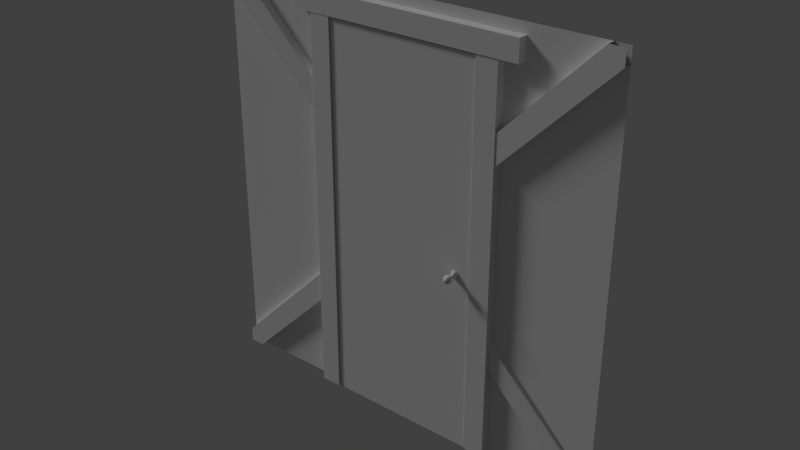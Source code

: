 # Source: murPorte.blend  (saved by Blender 2.73.0; exported with 4.5.12 LTS)
import bpy
from mathutils import Matrix  # noqa: F401  (used for matrix-valued properties, if any)

bpy.ops.wm.read_factory_settings(use_empty=True)
scene = bpy.context.scene
scene.name = 'Scene'

# ---- collections
col_collection_1 = bpy.data.collections.new('Collection 1'); scene.collection.children.link(col_collection_1)

# ---- world
world_world = bpy.data.worlds.new('World'); scene.world = world_world
world_world.color = (0.05088, 0.05088, 0.05088)
world_world.use_sun_shadow = False
world_world.sun_shadow_jitter_overblur = 0.0
world_world.cycles.sampling_method = 'MANUAL'
world_world.cycles.sample_map_resolution = 256

# ---- lights
light_sun = bpy.data.lights.new('Sun', 'SUN')
light_sun.transmission_factor = 0.0
light_sun.angle = 0.1993
light_sun.energy = 1.0
light_sun.shadow_buffer_clip_start = 0.5
light_sun.shadow_soft_size = 0.1
light_sun.shadow_cascade_max_distance = 1000.0
light_sun.cycles.use_multiple_importance_sampling = False

# ---- meshes
me_cube_006 = bpy.data.meshes.new('Cube.006')
me_cube_006.from_pydata([(0.03225, -0.0549, 0.03685), (0.0297, 0.008995, 0.0343), (0.06036, 0.008995, 0.0343), (0.05781, -0.0549, 0.03685), (0.03225, -0.0549, 0.06241), (0.0297, 0.008995, 0.06496), (0.06036, 0.008995, 0.06496), (0.05781, -0.0549, 0.06241), (0.03161, -0.03802, 0.06306), (0.03814, -0.01451, 0.05653), (0.03814, -0.01451, 0.04274), (0.03161, -0.03802, 0.03621), (0.05193, -0.01451, 0.05653), (0.05846, -0.03802, 0.06306), (0.05846, -0.03802, 0.03621), (0.05193, -0.01451, 0.04274), (0.04503, 0.008995, 0.06961), (0.04503, 0.008995, 0.02965), (0.04503, -0.0549, 0.06629), (0.04503, -0.0549, 0.03298), (0.04503, -0.03802, 0.06713), (0.04503, -0.01451, 0.05862), (0.04503, -0.03802, 0.03214), (0.04503, -0.01451, 0.04064), (0.02838, -0.0549, 0.04963), (0.02505, 0.008995, 0.04963), (0.06501, 0.008995, 0.04963), (0.06169, -0.0549, 0.04963), (0.05402, -0.01451, 0.04963), (0.06253, -0.03802, 0.04963), (0.02754, -0.03802, 0.04963), (0.03604, -0.01451, 0.04963), (0.04503, -0.06152, 0.04963), (0.04503, 0.008995, 0.04963)], [], [(31, 25, 1, 10), (33, 26, 2, 17), (29, 27, 3, 14), (32, 24, 0, 19), (23, 17, 2, 15), (21, 16, 5, 9), (18, 20, 8, 4), (20, 21, 9, 8), (19, 22, 14, 3), (22, 23, 15, 14), (26, 28, 15, 2), (28, 29, 14, 15), (24, 30, 11, 0), (30, 31, 10, 11), (11, 10, 23, 22), (0, 11, 22, 19), (13, 12, 21, 20), (7, 13, 20, 18), (12, 6, 16, 21), (10, 1, 17, 23), (27, 32, 19, 3), (25, 33, 17, 1), (5, 16, 33, 25), (7, 18, 32, 27), (8, 9, 31, 30), (4, 8, 30, 24), (12, 13, 29, 28), (6, 12, 28, 26), (18, 4, 24, 32), (13, 7, 27, 29), (16, 6, 26, 33), (9, 5, 25, 31)])
me_cube_006.polygons.foreach_set('use_smooth', [True] * 32)
_uv = me_cube_006.uv_layers.new(name='UVMap')
_uv.uv.foreach_set('vector', [0.8879, 0.2343, 0.8635, 0.0, 1.0, 0.002137, 0.9493, 0.2353, 0.1629, 0.8133, 0.2123, 0.6266, 0.3258, 0.7135, 0.3258, 0.8699, 0.1142, 0.4597, 0.1143, 0.6248, 0.01968, 0.6266, 0.01479, 0.4616, 0.455, 0.7857, 0.5963, 0.8291, 0.534, 0.9373, 0.4209, 0.9373, 0.6379, 0.2343, 0.6135, 0.0, 0.75, 0.002137, 0.6993, 0.2353, 0.3879, 0.2343, 0.3635, 0.0, 0.5, 0.002137, 0.4493, 0.2353, 0.3643, 0.6248, 0.3642, 0.4597, 0.4837, 0.4616, 0.4781, 0.6266, 0.3642, 0.4597, 0.3879, 0.2343, 0.4493, 0.2353, 0.4837, 0.4616, 0.6143, 0.6248, 0.6142, 0.4597, 0.7337, 0.4616, 0.7281, 0.6266, 0.6142, 0.4597, 0.6379, 0.2343, 0.6993, 0.2353, 0.7337, 0.4616, 0.1135, 0.0, 0.1379, 0.2343, 0.08685, 0.2353, 0.0, 0.002137, 0.1379, 0.2343, 0.1142, 0.4597, 0.01479, 0.4616, 0.08685, 0.2353, 0.8643, 0.6248, 0.8642, 0.4597, 0.9837, 0.4616, 0.9781, 0.6266, 0.8642, 0.4597, 0.8879, 0.2343, 0.9493, 0.2353, 0.9837, 0.4616, 0.5148, 0.4616, 0.5868, 0.2353, 0.6379, 0.2343, 0.6142, 0.4597, 0.5197, 0.6266, 0.5148, 0.4616, 0.6142, 0.4597, 0.6143, 0.6248, 0.2648, 0.4616, 0.3368, 0.2353, 0.3879, 0.2343, 0.3642, 0.4597, 0.2697, 0.6266, 0.2648, 0.4616, 0.3642, 0.4597, 0.3643, 0.6248, 0.3368, 0.2353, 0.25, 0.002137, 0.3635, 0.0, 0.3879, 0.2343, 0.5868, 0.2353, 0.5, 0.002137, 0.6135, 0.0, 0.6379, 0.2343, 0.3258, 0.7348, 0.455, 0.7857, 0.4209, 0.9373, 0.3265, 0.865, 0.1135, 1.0, 0.1629, 0.8133, 0.3258, 0.8699, 0.25, 1.0, 6.347e-08, 0.9131, 0.0, 0.7567, 0.1629, 0.8133, 0.1135, 1.0, 0.388, 0.6266, 0.5011, 0.6266, 0.455, 0.7857, 0.3258, 0.7348, 0.7648, 0.4616, 0.8368, 0.2353, 0.8879, 0.2343, 0.8642, 0.4597, 0.7697, 0.6266, 0.7648, 0.4616, 0.8642, 0.4597, 0.8643, 0.6248, 0.1993, 0.2353, 0.2337, 0.4616, 0.1142, 0.4597, 0.1379, 0.2343, 0.25, 0.002137, 0.1993, 0.2353, 0.1379, 0.2343, 0.1135, 0.0, 0.5011, 0.6266, 0.5956, 0.6989, 0.5963, 0.8291, 0.455, 0.7857, 0.2337, 0.4616, 0.2281, 0.6266, 0.1143, 0.6248, 0.1142, 0.4597, 0.0, 0.7567, 0.07581, 0.6266, 0.2123, 0.6266, 0.1629, 0.8133, 0.8368, 0.2353, 0.75, 0.002137, 0.8635, 0.0, 0.8879, 0.2343])
me_cube_006.use_remesh_preserve_volume = False
me_cube_006.use_remesh_preserve_attributes = False
me_cube_006.use_mirror_vertex_groups = False
me_cube_006.update()
me_cube = bpy.data.meshes.new('Cube')
me_cube.from_pydata([(-0.3737, -0.03686, -1.0), (-0.3737, -0.0154, -1.0), (0.3737, -0.0154, -1.0), (0.3737, -0.03686, -1.0), (-0.3737, -0.03686, 0.8428), (-0.3737, -0.0154, 0.8428), (0.3737, -0.0154, 0.8428), (0.3737, -0.03686, 0.8428)], [], [(4, 5, 1, 0), (6, 7, 3, 2), (7, 4, 0, 3), (0, 1, 2, 3), (7, 6, 5, 4)])
_uv = me_cube.uv_layers.new(name='UVMap')
_uv.uv.foreach_set('vector', [0.897, 0.0, 0.9227, 0.0, 0.9227, 1.0, 0.897, 1.0, 0.9227, 0.0, 0.9485, 0.0, 0.9485, 1.0, 0.9227, 1.0, 0.0, 6.469e-08, 0.897, 0.0, 0.897, 1.0, 1.789e-07, 1.0, 1.0, 0.4055, 0.9742, 0.4055, 0.9742, 0.0, 1.0, 0.0, 0.9485, 0.0, 0.9742, 0.0, 0.9742, 0.4055, 0.9485, 0.4055])
me_cube.use_remesh_preserve_volume = False
me_cube.use_remesh_preserve_attributes = False
me_cube.use_mirror_vertex_groups = False
me_cube.update()
me_cube_005 = bpy.data.meshes.new('Cube.005')
me_cube_005.from_pydata([(-1.0, -2.0, -0.5356), (-1.0, -5.96e-08, -0.5356), (1.0, -5.96e-08, -0.5356), (1.0, -2.0, -0.5356), (-1.0, -2.0, 0.4005), (-1.0, -5.96e-08, 0.4005), (1.0, -5.96e-08, 0.4005), (1.0, -2.0, 0.4005)], [], [(4, 5, 1, 0), (6, 7, 3, 2), (7, 4, 0, 3), (4, 7, 6, 5)])
_uv = me_cube_005.uv_layers.new(name='UVMap')
_uv.uv.foreach_set('vector', [7.697e-08, 1.0, 0.0, 0.5, 0.2417, 0.5, 0.2417, 1.0, 0.5165, 0.5, 0.5165, 8.941e-08, 0.7583, 0.0, 0.7583, 0.5, 0.7583, 0.5, 0.7583, 2.831e-07, 1.0, 0.0, 1.0, 0.5, 3.079e-08, 0.5, 0.0, 8.941e-08, 0.5165, 0.0, 0.5165, 0.5])
me_cube_005.use_remesh_preserve_volume = False
me_cube_005.use_remesh_preserve_attributes = False
me_cube_005.use_mirror_vertex_groups = False
me_cube_005.update()
me_cube_004 = bpy.data.meshes.new('Cube.004')
me_cube_004.from_pydata([(-1.0, -2.0, -0.536), (-1.0, -5.96e-08, -0.536), (1.0, -5.96e-08, -0.536), (1.0, -2.0, -0.536), (-1.0, -2.0, 0.4005), (-1.0, -5.96e-08, 0.4005), (1.0, -5.96e-08, 0.4005), (1.0, -2.0, 0.4005)], [], [(4, 5, 1, 0), (6, 7, 3, 2), (7, 4, 0, 3), (4, 7, 6, 5)])
_uv = me_cube_004.uv_layers.new(name='UVMap')
_uv.uv.foreach_set('vector', [4.617e-08, 1.0, 0.0, 0.5, 0.2418, 0.5, 0.2418, 1.0, 0.5164, 0.5, 0.5164, 8.941e-08, 0.7582, 0.0, 0.7582, 0.5, 0.7582, 0.5, 0.7582, 2.831e-07, 1.0, 0.0, 1.0, 0.5, 3.078e-08, 0.5, 0.0, 8.941e-08, 0.5164, 0.0, 0.5164, 0.5])
me_cube_004.use_remesh_preserve_volume = False
me_cube_004.use_remesh_preserve_attributes = False
me_cube_004.use_mirror_vertex_groups = False
me_cube_004.update()
me_cube_003 = bpy.data.meshes.new('Cube.003')
me_cube_003.from_pydata([(-1.0, -2.0, -1.365), (-1.0, 0.0, -1.365), (1.0, 0.0, -1.365), (1.0, -2.0, -1.365), (-1.0, -2.0, 1.364), (-1.0, 0.0, 1.364), (1.0, 0.0, 1.364), (1.0, -2.0, 1.364), (-9.537e-07, -2.0, 1.414), (0.0, -2.0, -1.415), (-1.0, -2.0, 0.5921), (-1.0, 0.0, 0.5921), (1.0, 0.0, 0.5921), (1.0, -2.0, 0.5921), (-6.839e-07, -2.0, 0.6138), (-1.0, 0.0, -0.6317), (1.0, 0.0, -0.5507), (1.0, -2.0, -0.5507), (-2.845e-07, -2.0, -0.5708), (-1.0, -2.0, -0.6317)], [], [(19, 15, 1, 0), (16, 17, 3, 2), (18, 19, 0, 9), (17, 18, 9, 3), (7, 8, 14, 13), (8, 4, 10, 14), (6, 7, 13, 12), (4, 5, 11, 10)])
_uv = me_cube_003.uv_layers.new(name='UVMap')
_uv.uv.foreach_set('vector', [0.8161, 0.5, 0.8161, 1.602e-08, 1.0, 0.0, 1.0, 0.5, 0.418, 0.5, 0.418, 0.0, 0.6223, 0.0, 0.6223, 0.5, 0.2117, 0.2501, 0.2015, 0.5003, 0.01761, 0.504, 0.0, 0.2543, 0.2117, 0.0, 0.2117, 0.2501, 0.0, 0.2543, 0.007484, 0.004104, 0.2243, 0.5, 0.2117, 0.25, 0.4126, 0.25, 0.418, 0.5, 0.2117, 0.25, 0.2243, 0.0, 0.418, 2.98e-08, 0.4126, 0.25, 0.6223, 0.5, 0.6223, 5.96e-08, 0.8161, 0.0, 0.8161, 0.5, 0.2117, 1.0, 0.2117, 0.5, 0.4055, 0.5, 0.4055, 1.0])
me_cube_003.use_remesh_preserve_volume = False
me_cube_003.use_remesh_preserve_attributes = False
me_cube_003.use_mirror_vertex_groups = False
me_cube_003.update()
me_cube_002 = bpy.data.meshes.new('Cube.002')
me_cube_002.from_pydata([(-1.0, -2.0, -1.366), (-1.0, 0.0, -1.366), (1.0, 0.0, -1.366), (1.0, -2.0, -1.366), (-1.0, -2.0, 1.367), (-1.0, 0.0, 1.367), (1.0, 0.0, 1.367), (1.0, -2.0, 1.367), (8.345e-07, -2.0, 1.417), (-7.153e-07, -2.0, -1.416), (-1.0, -2.0, 0.5948), (-1.0, 0.0, 0.5948), (1.0, 0.0, 0.5739), (1.0, -2.0, 0.5884), (3.61e-07, -2.0, 0.5512), (-1.0, -0.0442, -0.53), (0.9997, -0.0373, -0.621), (0.9997, -2.037, -0.621), (-0.0003077, -2.043, -0.5509), (-1.0, -2.043, -0.5464)], [], [(19, 15, 1, 0), (16, 17, 3, 2), (18, 19, 0, 9), (17, 18, 9, 3), (7, 8, 14, 13), (8, 4, 10, 14), (6, 7, 13, 12), (4, 5, 11, 10)])
_uv = me_cube_002.uv_layers.new(name='UVMap')
_uv.uv.foreach_set('vector', [0.764, 0.0, 0.764, 0.4952, 0.5152, 0.5044, 0.5201, 0.00906, 0.764, 0.9908, 0.764, 0.4954, 0.9857, 0.5046, 0.9857, 1.0, 0.2577, 0.2487, 0.2577, 0.4964, 0.01356, 0.4954, 0.0, 0.2476, 0.2381, 0.0008858, 0.2577, 0.2487, 0.0, 0.2476, 0.0162, 0.0, 0.2725, 0.4954, 0.2577, 0.2477, 0.5152, 0.2477, 0.5041, 0.4954, 0.2577, 0.2477, 0.2725, 0.0, 0.5022, 2.953e-08, 0.5152, 0.2477, 0.764, 0.4954, 0.764, 8.858e-08, 0.9957, 0.0, 1.0, 0.4954, 0.2577, 0.9908, 0.2577, 0.4954, 0.4874, 0.4954, 0.4874, 0.9908])
me_cube_002.use_remesh_preserve_volume = False
me_cube_002.use_remesh_preserve_attributes = False
me_cube_002.use_mirror_vertex_groups = False
me_cube_002.update()
me_cube_001 = bpy.data.meshes.new('Cube.001')
me_cube_001.from_pydata([(-1.0, -2.0, -0.5723), (-1.0, -1.192e-07, -0.5723), (1.0, -1.192e-07, -0.5723), (1.0, -2.0, -0.5723), (-1.0, -2.0, 0.5723), (-1.0, -1.192e-07, 0.5723), (1.0, -1.192e-07, 0.5723), (1.0, -2.0, 0.5723)], [], [(4, 5, 1, 0), (6, 7, 3, 2), (7, 4, 0, 3), (1, 2, 3, 0), (4, 7, 6, 5)])
_uv = me_cube_001.uv_layers.new(name='UVMap')
_uv.uv.foreach_set('vector', [0.7331, 1.0, 0.7331, 0.5, 1.0, 0.5, 1.0, 1.0, 0.7331, 0.5, 0.7331, 1.192e-07, 1.0, 0.0, 1.0, 0.5, 0.4663, 0.5, 0.4663, 1.937e-07, 0.7331, 0.0, 0.7331, 0.5, 0.4663, 0.5, 0.4663, 1.0, 0.0, 1.0, 2.779e-08, 0.5, 2.779e-08, 0.5, 0.0, 1.043e-07, 0.4663, 0.0, 0.4663, 0.5])
me_cube_001.use_remesh_preserve_volume = False
me_cube_001.use_remesh_preserve_attributes = False
me_cube_001.use_mirror_vertex_groups = False
me_cube_001.update()
me_plane = bpy.data.meshes.new('Plane')
me_plane.from_pydata([(-1.0, 0.0, 0.0), (1.0, 0.0, 0.0), (-1.0, 2.0, 0.0), (1.0, 2.0, 0.0)], [], [(0, 1, 3, 2)])
_uv = me_plane.uv_layers.new(name='UVMap')
_uv.uv.foreach_set('vector', [0.0001, 9.998e-05, 0.9999, 9.998e-05, 0.9999, 0.9999, 9.998e-05, 0.9999])
me_plane.use_remesh_preserve_volume = False
me_plane.use_remesh_preserve_attributes = False
me_plane.use_mirror_vertex_groups = False
me_plane.update()

# ---- objects
ob_sun = bpy.data.objects.new('Sun', light_sun)
ob_cube_001 = bpy.data.objects.new('Cube.001', me_cube_006)
ob_cube = bpy.data.objects.new('Cube', me_cube)
ob_poutred = bpy.data.objects.new('poutred', me_cube_005)
ob_poutreg = bpy.data.objects.new('poutreg', me_cube_004)
ob_poutre2 = bpy.data.objects.new('poutre2', me_cube_003)
ob_poutre1 = bpy.data.objects.new('poutre1', me_cube_002)
ob_poutre0 = bpy.data.objects.new('poutre0', me_cube_001)
ob_mur = bpy.data.objects.new('mur', me_plane)

# ---- transforms, parenting, visibility, modifiers, constraints
ob_sun.location = (0.9226, -0.0137, 0.8289)
ob_sun.rotation_euler = (0.462, -0.814, -0.2865)
ob_sun.lineart.crease_threshold = 0.0
ob_cube_001.location = (0.2577, -0.04415, 0.8166)
ob_cube_001.lineart.crease_threshold = 0.0
ob_cube.location = (0.0, 0.0, 1.0)
ob_cube.lineart.crease_threshold = 0.0
ob_poutred.location = (0.4287, 0.006394, 1.069)
ob_poutred.scale = (0.05065, 0.025, 1.994)
ob_poutred.lineart.crease_threshold = 0.0
ob_poutreg.location = (-0.4286, 0.004821, 1.069)
ob_poutreg.scale = (0.05065, 0.025, 1.994)
ob_poutreg.lineart.crease_threshold = 0.0
ob_poutre2.location = (0.0, 0.01907, 1.0)
ob_poutre2.rotation_euler = (0.0, -0.7854, 0.0179)
ob_poutre2.scale = (0.05, 0.025, 1.0)
ob_poutre2.lineart.crease_threshold = 0.0
ob_poutre1.location = (0.0, 0.01326, 1.0)
ob_poutre1.rotation_euler = (0.0, 0.7854, -0.007757)
ob_poutre1.scale = (0.05, 0.025, 1.0)
ob_poutre1.lineart.crease_threshold = 0.0
ob_poutre0.location = (0.0, 0.003178, 1.9)
ob_poutre0.rotation_euler = (0.0, 1.571, 0.0)
ob_poutre0.scale = (0.05, 0.025, 1.0)
ob_poutre0.lineart.crease_threshold = 0.0
ob_mur.location = (0.0, 4.371e-08, 0.0)
ob_mur.rotation_euler = (1.571, 0.0, 0.0)
ob_mur.lineart.crease_threshold = 0.0

# ---- collection membership
col_collection_1.objects.link(ob_sun)
col_collection_1.objects.link(ob_cube_001)
col_collection_1.objects.link(ob_cube)
col_collection_1.objects.link(ob_poutred)
col_collection_1.objects.link(ob_poutreg)
col_collection_1.objects.link(ob_poutre2)
col_collection_1.objects.link(ob_poutre1)
col_collection_1.objects.link(ob_poutre0)
col_collection_1.objects.link(ob_mur)

# ---- scene / render settings (as saved in the file)
scene.frame_start = 1; scene.frame_end = 250; scene.frame_set(1)
scene.render.engine = 'CYCLES'
scene.render.resolution_percentage = 50
scene.render.dither_intensity = 0.0
scene.cycles.use_denoising = False
scene.cycles.samples = 10
scene.cycles.sampling_pattern = 'TABULATED_SOBOL'
scene.cycles.light_sampling_threshold = 0.0
scene.cycles.use_adaptive_sampling = False
scene.cycles.use_light_tree = False
scene.cycles.blur_glossy = 0.0
scene.cycles.pixel_filter_type = 'GAUSSIAN'
scene.cycles.sample_clamp_indirect = 0.0
scene.view_settings.view_transform = 'Standard'
bpy.context.view_layer.update()

# ---- added for rendering (the .blend has no active camera): camera
cam_auto = bpy.data.cameras.new('AutoCamera')
cam_auto.lens = 50.0
cam_auto.sensor_width = 36.0
cam_auto.clip_end = 1000.0
ob_auto_camera = bpy.data.objects.new('AutoCamera', cam_auto)
scene.collection.objects.link(ob_auto_camera)
ob_auto_camera.location = (2.71651, -3.29366, 3.17345)
ob_auto_camera.rotation_euler = (1.09748, -7.21219e-08, 0.694738)
scene.camera = ob_auto_camera
bpy.context.view_layer.update()
